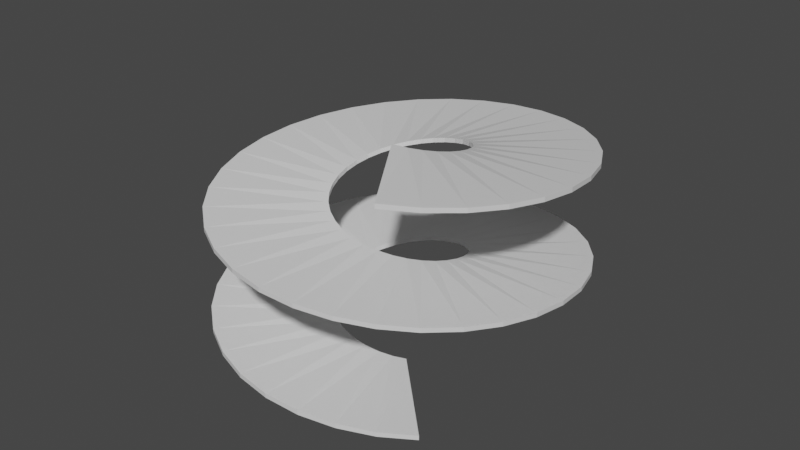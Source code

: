 # Source: SpiralStairs.blend  (saved by Blender 3.0.42; exported with 4.5.12 LTS)
import bpy
from mathutils import Matrix  # noqa: F401  (used for matrix-valued properties, if any)

bpy.ops.wm.read_factory_settings(use_empty=True)
scene = bpy.context.scene
scene.name = 'Scene'

# ---- collections
col_collection = bpy.data.collections.new('Collection'); scene.collection.children.link(col_collection)

# ---- materials (node trees are filled in below, after node groups)
mat_material_001 = bpy.data.materials.new('Material.001')
mat_material_001.use_transparent_shadow = False
mat_material_002 = bpy.data.materials.new('Material.002')
mat_material_002.use_transparent_shadow = False

# ---- material node trees
mat_material_001.use_nodes = True; mat_material_001.node_tree.nodes.clear()
_N = mat_material_001.node_tree.nodes; _L = mat_material_001.node_tree.links
n0 = _N.new('ShaderNodeBsdfPrincipled'); n0.name = 'Principled BSDF'; n0.location = (10, 300)
n0.distribution = 'GGX'
n0.subsurface_method = 'RANDOM_WALK_SKIN'
n0.inputs[3].default_value = 1.45
n0.inputs[27].default_value = (0.0, 0.0, 0.0, 1.0)
n0.inputs[28].default_value = 1.0
n1 = _N.new('ShaderNodeOutputMaterial'); n1.name = 'Material Output'; n1.location = (300, 300)
_L.new(n0.outputs[0], n1.inputs[0])
n1.is_active_output = True
mat_material_002.use_nodes = True; mat_material_002.node_tree.nodes.clear()
_N = mat_material_002.node_tree.nodes; _L = mat_material_002.node_tree.links
n0 = _N.new('ShaderNodeBsdfPrincipled'); n0.name = 'Principled BSDF'; n0.location = (10, 300)
n0.distribution = 'GGX'
n0.subsurface_method = 'RANDOM_WALK_SKIN'
n0.inputs[3].default_value = 1.45
n0.inputs[27].default_value = (0.0, 0.0, 0.0, 1.0)
n0.inputs[28].default_value = 1.0
n1 = _N.new('ShaderNodeOutputMaterial'); n1.name = 'Material Output'; n1.location = (300, 300)
_L.new(n0.outputs[0], n1.inputs[0])
n1.is_active_output = True

# ---- world
world_world = bpy.data.worlds.new('World'); scene.world = world_world
world_world.use_nodes = True; world_world.node_tree.nodes.clear()
_N = world_world.node_tree.nodes; _L = world_world.node_tree.links
n0 = _N.new('ShaderNodeOutputWorld'); n0.name = 'World Output'; n0.location = (300, 300)
n1 = _N.new('ShaderNodeBackground'); n1.name = 'Background'; n1.location = (10, 300)
n1.inputs[0].default_value = (0.05088, 0.05088, 0.05088, 1.0)
_L.new(n1.outputs[0], n0.inputs[0])
n0.is_active_output = True
world_world.color = (0.05088, 0.05088, 0.05088)
world_world.use_sun_shadow = False
world_world.sun_shadow_jitter_overblur = 0.0

# ---- meshes
me_circle = bpy.data.meshes.new('Circle')
me_circle.from_pydata([(0.5303, -0.5303, 0.0), (0.6236, -0.4167, -0.03638), (1.414, -1.414, 0.0), (1.663, -1.111, -0.03653), (0.6236, -0.4167, 0.01347), (0.5303, -0.5303, 0.04987), (1.663, -1.111, 0.01345), (1.414, -1.414, 0.04987), (0.6096, -0.4052, -0.03638), (0.5163, -0.5188, 0.0), (0.6096, -0.4052, 0.01347), (0.5163, -0.5188, 0.04987), (1.399, -1.399, 0.0), (1.645, -1.099, -0.03652), (1.399, -1.399, 0.04987), (1.645, -1.099, 0.01345)], [], [(13, 3, 2, 12), (15, 14, 7, 6), (12, 2, 7, 14), (0, 5, 11, 9), (13, 1, 4, 15), (2, 3, 6, 7), (8, 9, 11, 10), (4, 1, 8, 10), (5, 4, 10, 11), (1, 0, 9, 8), (3, 13, 15, 6), (0, 12, 14, 5), (4, 5, 14, 15), (1, 13, 12, 0)])
me_circle.polygons.foreach_set('material_index', [1, 1, 1, 1, 0, 1, 1, 1, 1, 1, 1, 0, 0, 0])
_uv = me_circle.uv_layers.new(name='UVMap')
_uv.uv.foreach_set('vector', [0.0, 0.0, 0.0, 0.0, 0.0, 0.0, 0.0, 0.0, 0.0, 0.0, 0.0, 0.0, 0.0, 0.0, 0.0, 0.0, 0.0, 0.0, 0.0, 0.0, 0.0, 0.0, 0.0, 0.0, 0.0, 0.0, 0.0, 0.0, 0.0, 0.0, 0.0, 0.0, 0.0, 0.0, 0.0, 0.0, 0.0, 0.0, 0.0, 0.0, 0.0, 0.0, 0.0, 0.0, 0.0, 0.0, 0.0, 0.0, 0.0, 0.0, 0.0, 0.0, 0.0, 0.0, 0.0, 0.0, 0.0, 0.0, 0.0, 0.0, 0.0, 0.0, 0.0, 0.0, 0.0, 0.0, 0.0, 0.0, 0.0, 0.0, 0.0, 0.0, 0.0, 0.0, 0.0, 0.0, 0.0, 0.0, 0.0, 0.0, 0.0, 0.0, 0.0, 0.0, 0.0, 0.0, 0.0, 0.0, 0.0, 0.0, 0.0, 0.0, 0.0, 0.0, 0.0, 0.0, 0.0, 0.0, 0.0, 0.0, 0.0, 0.0, 0.0, 0.0, 0.0, 0.0, 0.0, 0.0, 0.0, 0.0, 0.0, 0.0])
me_circle.materials.append(mat_material_001)
me_circle.materials.append(mat_material_002)
me_circle.use_remesh_fix_poles = True
me_circle.use_remesh_preserve_attributes = False
me_circle.update()

# ---- objects
ob_circle = bpy.data.objects.new('Circle', me_circle)
ob_empty = bpy.data.objects.new('Empty', None)

# ---- transforms, parenting, visibility, modifiers, constraints
ob_circle.location = (0.0, 0.0, 0.03668)
ob_circle.rotation_euler = (0.0, -0.0, -0.1963)
_m = ob_circle.modifiers.new('Array', 'ARRAY')
_m.count = 65
_m.use_constant_offset = True
_m.constant_offset_displace = (0.0, 0.0, 0.0)
_m.use_relative_offset = False
_m.relative_offset_displace = (0.0, 0.0, 0.0)
_m.use_object_offset = True
_m.offset_object = ob_empty
_m = ob_circle.modifiers.new('Wireframe', 'WIREFRAME')
_m.thickness = 0.0
_m.use_replace = False
ob_empty.location = (0.0, 0.0, 0.0)

# ---- collection membership
col_collection.objects.link(ob_circle)
col_collection.objects.link(ob_empty)

# ---- scene / render settings (as saved in the file)
scene.frame_start = 1; scene.frame_end = 250; scene.frame_set(1)
scene.render.engine = 'BLENDER_EEVEE_NEXT'
scene.cycles.sampling_pattern = 'TABULATED_SOBOL'
scene.cycles.use_light_tree = False
scene.view_settings.view_transform = 'Filmic'
bpy.context.view_layer.update()

# ---- added for rendering (the .blend has no active camera and no usable light): camera, sun
cam_auto = bpy.data.cameras.new('AutoCamera')
cam_auto.lens = 50.0
cam_auto.sensor_width = 36.0
cam_auto.clip_end = 1000.0
ob_auto_camera = bpy.data.objects.new('AutoCamera', cam_auto)
scene.collection.objects.link(ob_auto_camera)
ob_auto_camera.location = (6.55322, -7.86387, 4.11205)
ob_auto_camera.rotation_euler = (1.09748, -7.21219e-08, 0.694738)
scene.camera = ob_auto_camera
light_auto_sun = bpy.data.lights.new('AutoSun', 'SUN')
light_auto_sun.energy = 3.0
light_auto_sun.angle = 0.0523599
ob_auto_sun = bpy.data.objects.new('AutoSun', light_auto_sun)
scene.collection.objects.link(ob_auto_sun)
ob_auto_sun.rotation_euler = (0.872665, 0.174533, 0.523599)
bpy.context.view_layer.update()

